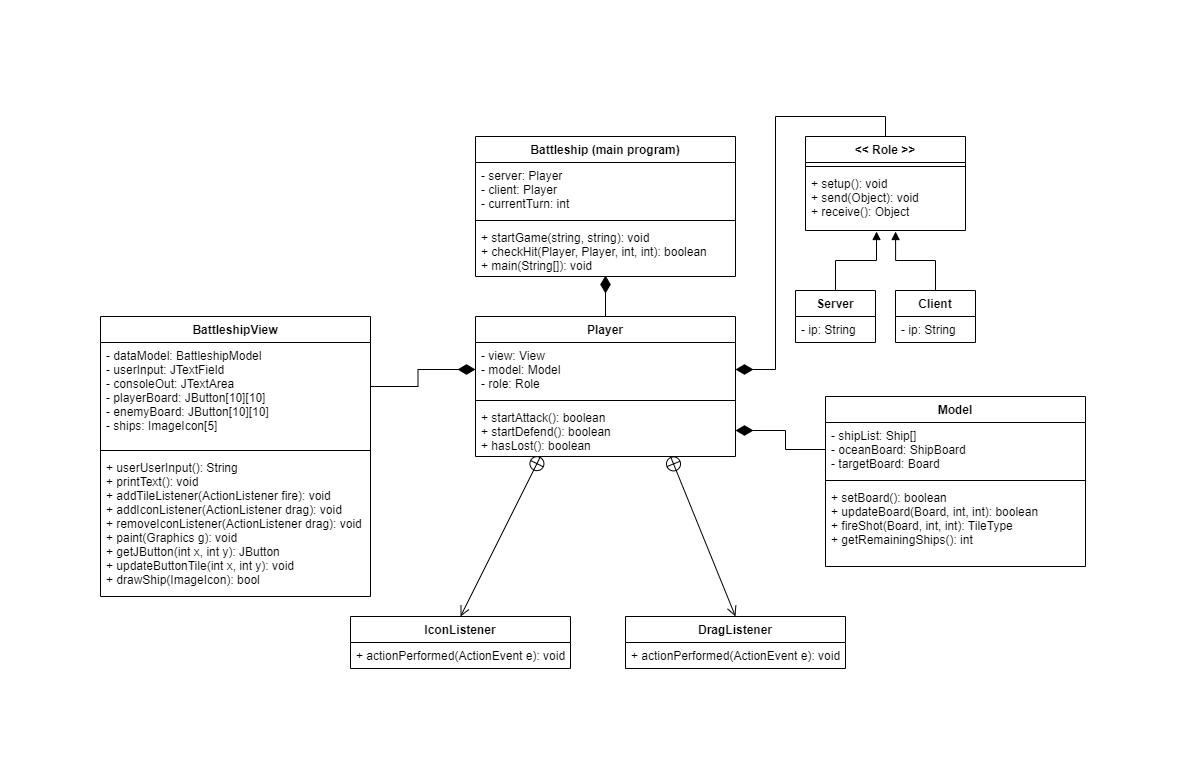

The diagram above was exported from draw.io. Its source (the exported page's mxGraphModel, read from the mxfile embedded in the PNG):
<mxGraphModel dx="1718" dy="393" grid="1" gridSize="10" guides="1" tooltips="1" connect="1" arrows="1" fold="1" page="1" pageScale="1" pageWidth="850" pageHeight="1100" math="0" shadow="0">
  <root>
    <mxCell id="0" />
    <mxCell id="1" parent="0" />
    <mxCell id="6k299Bj7M0gtAX-ZFjDZ-1" value="Battleship (main program)" style="swimlane;fontStyle=1;align=center;verticalAlign=top;childLayout=stackLayout;horizontal=1;startSize=26;horizontalStack=0;resizeParent=1;resizeParentMax=0;resizeLast=0;collapsible=1;marginBottom=0;" vertex="1" parent="1">
      <mxGeometry x="330" y="70" width="260" height="140" as="geometry" />
    </mxCell>
    <mxCell id="6k299Bj7M0gtAX-ZFjDZ-2" value="- server: Player&#10;- client: Player&#10;- currentTurn: int&#10;" style="text;strokeColor=none;fillColor=none;align=left;verticalAlign=top;spacingLeft=4;spacingRight=4;overflow=hidden;rotatable=0;points=[[0,0.5],[1,0.5]];portConstraint=eastwest;" vertex="1" parent="6k299Bj7M0gtAX-ZFjDZ-1">
      <mxGeometry y="26" width="260" height="54" as="geometry" />
    </mxCell>
    <mxCell id="6k299Bj7M0gtAX-ZFjDZ-3" value="" style="line;strokeWidth=1;fillColor=none;align=left;verticalAlign=middle;spacingTop=-1;spacingLeft=3;spacingRight=3;rotatable=0;labelPosition=right;points=[];portConstraint=eastwest;strokeColor=inherit;" vertex="1" parent="6k299Bj7M0gtAX-ZFjDZ-1">
      <mxGeometry y="80" width="260" height="8" as="geometry" />
    </mxCell>
    <mxCell id="6k299Bj7M0gtAX-ZFjDZ-4" value="+ startGame(string, string): void&#10;+ checkHit(Player, Player, int, int): boolean&#10;+ main(String[]): void" style="text;strokeColor=none;fillColor=none;align=left;verticalAlign=top;spacingLeft=4;spacingRight=4;overflow=hidden;rotatable=0;points=[[0,0.5],[1,0.5]];portConstraint=eastwest;" vertex="1" parent="6k299Bj7M0gtAX-ZFjDZ-1">
      <mxGeometry y="88" width="260" height="52" as="geometry" />
    </mxCell>
    <mxCell id="6k299Bj7M0gtAX-ZFjDZ-5" style="edgeStyle=orthogonalEdgeStyle;rounded=0;orthogonalLoop=1;jettySize=auto;html=1;exitX=0.5;exitY=0;exitDx=0;exitDy=0;entryX=0.5;entryY=0.981;entryDx=0;entryDy=0;entryPerimeter=0;strokeWidth=1;endArrow=diamondThin;endFill=1;endSize=15;" edge="1" parent="1" source="6k299Bj7M0gtAX-ZFjDZ-6" target="6k299Bj7M0gtAX-ZFjDZ-4">
      <mxGeometry relative="1" as="geometry" />
    </mxCell>
    <mxCell id="6k299Bj7M0gtAX-ZFjDZ-6" value="Player" style="swimlane;fontStyle=1;align=center;verticalAlign=top;childLayout=stackLayout;horizontal=1;startSize=26;horizontalStack=0;resizeParent=1;resizeParentMax=0;resizeLast=0;collapsible=1;marginBottom=0;" vertex="1" parent="1">
      <mxGeometry x="330" y="250" width="260" height="140" as="geometry" />
    </mxCell>
    <mxCell id="6k299Bj7M0gtAX-ZFjDZ-7" value="- view: View&#10;- model: Model&#10;- role: Role" style="text;strokeColor=none;fillColor=none;align=left;verticalAlign=top;spacingLeft=4;spacingRight=4;overflow=hidden;rotatable=0;points=[[0,0.5],[1,0.5]];portConstraint=eastwest;" vertex="1" parent="6k299Bj7M0gtAX-ZFjDZ-6">
      <mxGeometry y="26" width="260" height="54" as="geometry" />
    </mxCell>
    <mxCell id="6k299Bj7M0gtAX-ZFjDZ-8" value="" style="line;strokeWidth=1;fillColor=none;align=left;verticalAlign=middle;spacingTop=-1;spacingLeft=3;spacingRight=3;rotatable=0;labelPosition=right;points=[];portConstraint=eastwest;strokeColor=inherit;" vertex="1" parent="6k299Bj7M0gtAX-ZFjDZ-6">
      <mxGeometry y="80" width="260" height="8" as="geometry" />
    </mxCell>
    <mxCell id="6k299Bj7M0gtAX-ZFjDZ-9" value="+ startAttack(): boolean&#10;+ startDefend(): boolean&#10;+ hasLost(): boolean" style="text;strokeColor=none;fillColor=none;align=left;verticalAlign=top;spacingLeft=4;spacingRight=4;overflow=hidden;rotatable=0;points=[[0,0.5],[1,0.5]];portConstraint=eastwest;" vertex="1" parent="6k299Bj7M0gtAX-ZFjDZ-6">
      <mxGeometry y="88" width="260" height="52" as="geometry" />
    </mxCell>
    <mxCell id="6k299Bj7M0gtAX-ZFjDZ-10" style="edgeStyle=orthogonalEdgeStyle;rounded=0;orthogonalLoop=1;jettySize=auto;html=1;exitX=0.5;exitY=0;exitDx=0;exitDy=0;entryX=1;entryY=0.5;entryDx=0;entryDy=0;endArrow=diamondThin;endFill=1;strokeWidth=1;endSize=15;" edge="1" parent="1" source="6k299Bj7M0gtAX-ZFjDZ-11" target="6k299Bj7M0gtAX-ZFjDZ-7">
      <mxGeometry relative="1" as="geometry" />
    </mxCell>
    <mxCell id="6k299Bj7M0gtAX-ZFjDZ-11" value="&lt;&lt; Role &gt;&gt;" style="swimlane;fontStyle=1;align=center;verticalAlign=top;childLayout=stackLayout;horizontal=1;startSize=26;horizontalStack=0;resizeParent=1;resizeParentMax=0;resizeLast=0;collapsible=1;marginBottom=0;" vertex="1" parent="1">
      <mxGeometry x="660" y="70" width="160" height="94" as="geometry" />
    </mxCell>
    <mxCell id="6k299Bj7M0gtAX-ZFjDZ-12" value="" style="line;strokeWidth=1;fillColor=none;align=left;verticalAlign=middle;spacingTop=-1;spacingLeft=3;spacingRight=3;rotatable=0;labelPosition=right;points=[];portConstraint=eastwest;strokeColor=inherit;" vertex="1" parent="6k299Bj7M0gtAX-ZFjDZ-11">
      <mxGeometry y="26" width="160" height="8" as="geometry" />
    </mxCell>
    <mxCell id="6k299Bj7M0gtAX-ZFjDZ-13" value="+ setup(): void&#10;+ send(Object): void&#10;+ receive(): Object" style="text;strokeColor=none;fillColor=none;align=left;verticalAlign=top;spacingLeft=4;spacingRight=4;overflow=hidden;rotatable=0;points=[[0,0.5],[1,0.5]];portConstraint=eastwest;" vertex="1" parent="6k299Bj7M0gtAX-ZFjDZ-11">
      <mxGeometry y="34" width="160" height="60" as="geometry" />
    </mxCell>
    <mxCell id="6k299Bj7M0gtAX-ZFjDZ-14" style="edgeStyle=orthogonalEdgeStyle;rounded=0;orthogonalLoop=1;jettySize=auto;html=1;exitX=0.5;exitY=0;exitDx=0;exitDy=0;entryX=0.444;entryY=1.017;entryDx=0;entryDy=0;entryPerimeter=0;endArrow=block;endFill=1;" edge="1" parent="1" source="6k299Bj7M0gtAX-ZFjDZ-15" target="6k299Bj7M0gtAX-ZFjDZ-13">
      <mxGeometry relative="1" as="geometry" />
    </mxCell>
    <mxCell id="6k299Bj7M0gtAX-ZFjDZ-15" value="Server" style="swimlane;fontStyle=1;childLayout=stackLayout;horizontal=1;startSize=26;fillColor=none;horizontalStack=0;resizeParent=1;resizeParentMax=0;resizeLast=0;collapsible=1;marginBottom=0;" vertex="1" parent="1">
      <mxGeometry x="650" y="224" width="80" height="52" as="geometry" />
    </mxCell>
    <mxCell id="6k299Bj7M0gtAX-ZFjDZ-16" value="- ip: String" style="text;strokeColor=none;fillColor=none;align=left;verticalAlign=top;spacingLeft=4;spacingRight=4;overflow=hidden;rotatable=0;points=[[0,0.5],[1,0.5]];portConstraint=eastwest;" vertex="1" parent="6k299Bj7M0gtAX-ZFjDZ-15">
      <mxGeometry y="26" width="80" height="26" as="geometry" />
    </mxCell>
    <mxCell id="6k299Bj7M0gtAX-ZFjDZ-17" style="edgeStyle=orthogonalEdgeStyle;rounded=0;orthogonalLoop=1;jettySize=auto;html=1;exitX=0.5;exitY=0;exitDx=0;exitDy=0;entryX=0.563;entryY=1.017;entryDx=0;entryDy=0;entryPerimeter=0;endArrow=block;endFill=1;" edge="1" parent="1" source="6k299Bj7M0gtAX-ZFjDZ-18" target="6k299Bj7M0gtAX-ZFjDZ-13">
      <mxGeometry relative="1" as="geometry" />
    </mxCell>
    <mxCell id="6k299Bj7M0gtAX-ZFjDZ-18" value="Client" style="swimlane;fontStyle=1;childLayout=stackLayout;horizontal=1;startSize=26;fillColor=none;horizontalStack=0;resizeParent=1;resizeParentMax=0;resizeLast=0;collapsible=1;marginBottom=0;" vertex="1" parent="1">
      <mxGeometry x="750" y="224" width="80" height="52" as="geometry" />
    </mxCell>
    <mxCell id="6k299Bj7M0gtAX-ZFjDZ-19" value="- ip: String" style="text;strokeColor=none;fillColor=none;align=left;verticalAlign=top;spacingLeft=4;spacingRight=4;overflow=hidden;rotatable=0;points=[[0,0.5],[1,0.5]];portConstraint=eastwest;" vertex="1" parent="6k299Bj7M0gtAX-ZFjDZ-18">
      <mxGeometry y="26" width="80" height="26" as="geometry" />
    </mxCell>
    <mxCell id="6k299Bj7M0gtAX-ZFjDZ-20" style="edgeStyle=orthogonalEdgeStyle;rounded=0;orthogonalLoop=1;jettySize=auto;html=1;exitX=1;exitY=0.25;exitDx=0;exitDy=0;entryX=0;entryY=0.5;entryDx=0;entryDy=0;strokeWidth=1;endArrow=diamondThin;endFill=1;endSize=15;" edge="1" parent="1" target="6k299Bj7M0gtAX-ZFjDZ-7">
      <mxGeometry relative="1" as="geometry">
        <mxPoint x="225" y="320" as="sourcePoint" />
      </mxGeometry>
    </mxCell>
    <mxCell id="6k299Bj7M0gtAX-ZFjDZ-22" value="Model" style="swimlane;fontStyle=1;align=center;verticalAlign=top;childLayout=stackLayout;horizontal=1;startSize=26;horizontalStack=0;resizeParent=1;resizeParentMax=0;resizeLast=0;collapsible=1;marginBottom=0;" vertex="1" parent="1">
      <mxGeometry x="680" y="330" width="260" height="170" as="geometry" />
    </mxCell>
    <mxCell id="6k299Bj7M0gtAX-ZFjDZ-23" value="- shipList: Ship[]&#10;- oceanBoard: ShipBoard&#10;- targetBoard: Board" style="text;strokeColor=none;fillColor=none;align=left;verticalAlign=top;spacingLeft=4;spacingRight=4;overflow=hidden;rotatable=0;points=[[0,0.5],[1,0.5]];portConstraint=eastwest;" vertex="1" parent="6k299Bj7M0gtAX-ZFjDZ-22">
      <mxGeometry y="26" width="260" height="54" as="geometry" />
    </mxCell>
    <mxCell id="6k299Bj7M0gtAX-ZFjDZ-24" value="" style="line;strokeWidth=1;fillColor=none;align=left;verticalAlign=middle;spacingTop=-1;spacingLeft=3;spacingRight=3;rotatable=0;labelPosition=right;points=[];portConstraint=eastwest;strokeColor=inherit;" vertex="1" parent="6k299Bj7M0gtAX-ZFjDZ-22">
      <mxGeometry y="80" width="260" height="8" as="geometry" />
    </mxCell>
    <mxCell id="6k299Bj7M0gtAX-ZFjDZ-25" value="+ setBoard(): boolean&#10;+ updateBoard(Board, int, int): boolean&#10;+ fireShot(Board, int, int): TileType&#10;+ getRemainingShips(): int" style="text;strokeColor=none;fillColor=none;align=left;verticalAlign=top;spacingLeft=4;spacingRight=4;overflow=hidden;rotatable=0;points=[[0,0.5],[1,0.5]];portConstraint=eastwest;" vertex="1" parent="6k299Bj7M0gtAX-ZFjDZ-22">
      <mxGeometry y="88" width="260" height="82" as="geometry" />
    </mxCell>
    <mxCell id="6k299Bj7M0gtAX-ZFjDZ-26" style="edgeStyle=orthogonalEdgeStyle;rounded=0;orthogonalLoop=1;jettySize=auto;html=1;exitX=0;exitY=0.5;exitDx=0;exitDy=0;entryX=1;entryY=0.5;entryDx=0;entryDy=0;strokeWidth=1;endArrow=diamondThin;endFill=1;endSize=15;" edge="1" parent="1" source="6k299Bj7M0gtAX-ZFjDZ-23" target="6k299Bj7M0gtAX-ZFjDZ-9">
      <mxGeometry relative="1" as="geometry" />
    </mxCell>
    <mxCell id="6k299Bj7M0gtAX-ZFjDZ-27" value="BattleshipView" style="swimlane;fontStyle=1;align=center;verticalAlign=top;childLayout=stackLayout;horizontal=1;startSize=26;horizontalStack=0;resizeParent=1;resizeParentMax=0;resizeLast=0;collapsible=1;marginBottom=0;" vertex="1" parent="1">
      <mxGeometry x="-45" y="250" width="270" height="280" as="geometry" />
    </mxCell>
    <mxCell id="6k299Bj7M0gtAX-ZFjDZ-28" value="- dataModel: BattleshipModel&#10;- userInput: JTextField&#10;- consoleOut: JTextArea&#10;- playerBoard: JButton[10][10]&#10;- enemyBoard: JButton[10][10]&#10;- ships: ImageIcon[5]" style="text;strokeColor=none;fillColor=none;align=left;verticalAlign=top;spacingLeft=4;spacingRight=4;overflow=hidden;rotatable=0;points=[[0,0.5],[1,0.5]];portConstraint=eastwest;" vertex="1" parent="6k299Bj7M0gtAX-ZFjDZ-27">
      <mxGeometry y="26" width="270" height="104" as="geometry" />
    </mxCell>
    <mxCell id="6k299Bj7M0gtAX-ZFjDZ-29" value="" style="line;strokeWidth=1;fillColor=none;align=left;verticalAlign=middle;spacingTop=-1;spacingLeft=3;spacingRight=3;rotatable=0;labelPosition=right;points=[];portConstraint=eastwest;strokeColor=inherit;" vertex="1" parent="6k299Bj7M0gtAX-ZFjDZ-27">
      <mxGeometry y="130" width="270" height="8" as="geometry" />
    </mxCell>
    <mxCell id="6k299Bj7M0gtAX-ZFjDZ-30" value="+ userUserInput(): String&#10;+ printText(): void&#10;+ addTileListener(ActionListener fire): void&#10;+ addIconListener(ActionListener drag): void&#10;+ removeIconListener(ActionListener drag): void&#10;+ paint(Graphics g): void&#10;+ getJButton(int x, int y): JButton&#10;+ updateButtonTile(int x, int y): void&#10;+ drawShip(ImageIcon): bool&#10;" style="text;strokeColor=none;fillColor=none;align=left;verticalAlign=top;spacingLeft=4;spacingRight=4;overflow=hidden;rotatable=0;points=[[0,0.5],[1,0.5]];portConstraint=eastwest;" vertex="1" parent="6k299Bj7M0gtAX-ZFjDZ-27">
      <mxGeometry y="138" width="270" height="142" as="geometry" />
    </mxCell>
    <mxCell id="6k299Bj7M0gtAX-ZFjDZ-31" value="" style="endArrow=open;startArrow=circlePlus;endFill=0;startFill=0;endSize=8;html=1;rounded=0;exitX=0.25;exitY=1;exitDx=0;exitDy=0;entryX=0.5;entryY=0;entryDx=0;entryDy=0;" edge="1" parent="1" source="6k299Bj7M0gtAX-ZFjDZ-6" target="6k299Bj7M0gtAX-ZFjDZ-42">
      <mxGeometry width="160" relative="1" as="geometry">
        <mxPoint x="410" y="410" as="sourcePoint" />
        <mxPoint x="395" y="450" as="targetPoint" />
      </mxGeometry>
    </mxCell>
    <mxCell id="6k299Bj7M0gtAX-ZFjDZ-32" value="" style="endArrow=open;startArrow=circlePlus;endFill=0;startFill=0;endSize=8;html=1;rounded=0;exitX=0.75;exitY=1;exitDx=0;exitDy=0;entryX=0.5;entryY=0;entryDx=0;entryDy=0;" edge="1" parent="1" source="6k299Bj7M0gtAX-ZFjDZ-6" target="6k299Bj7M0gtAX-ZFjDZ-47">
      <mxGeometry width="160" relative="1" as="geometry">
        <mxPoint x="405" y="400" as="sourcePoint" />
        <mxPoint x="525" y="450" as="targetPoint" />
      </mxGeometry>
    </mxCell>
    <mxCell id="6k299Bj7M0gtAX-ZFjDZ-42" value="IconListener" style="swimlane;fontStyle=1;childLayout=stackLayout;horizontal=1;startSize=26;fillColor=none;horizontalStack=0;resizeParent=1;resizeParentMax=0;resizeLast=0;collapsible=1;marginBottom=0;" vertex="1" parent="1">
      <mxGeometry x="205" y="550" width="220" height="52" as="geometry" />
    </mxCell>
    <mxCell id="6k299Bj7M0gtAX-ZFjDZ-43" value="+ actionPerformed(ActionEvent e): void" style="text;strokeColor=none;fillColor=none;align=left;verticalAlign=top;spacingLeft=4;spacingRight=4;overflow=hidden;rotatable=0;points=[[0,0.5],[1,0.5]];portConstraint=eastwest;" vertex="1" parent="6k299Bj7M0gtAX-ZFjDZ-42">
      <mxGeometry y="26" width="220" height="26" as="geometry" />
    </mxCell>
    <mxCell id="6k299Bj7M0gtAX-ZFjDZ-47" value="DragListener" style="swimlane;fontStyle=1;childLayout=stackLayout;horizontal=1;startSize=26;fillColor=none;horizontalStack=0;resizeParent=1;resizeParentMax=0;resizeLast=0;collapsible=1;marginBottom=0;" vertex="1" parent="1">
      <mxGeometry x="480" y="550" width="220" height="52" as="geometry" />
    </mxCell>
    <mxCell id="6k299Bj7M0gtAX-ZFjDZ-48" value="+ actionPerformed(ActionEvent e): void" style="text;strokeColor=none;fillColor=none;align=left;verticalAlign=top;spacingLeft=4;spacingRight=4;overflow=hidden;rotatable=0;points=[[0,0.5],[1,0.5]];portConstraint=eastwest;" vertex="1" parent="6k299Bj7M0gtAX-ZFjDZ-47">
      <mxGeometry y="26" width="220" height="26" as="geometry" />
    </mxCell>
  </root>
</mxGraphModel>